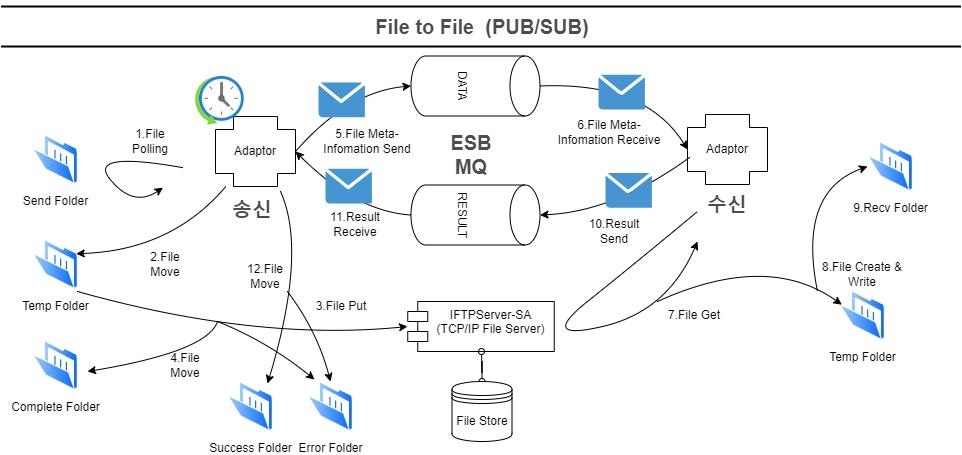

The diagram above was exported from draw.io. Its source (the exported page's mxGraphModel, read from the mxfile embedded in the PNG):
<mxGraphModel dx="1434" dy="836" grid="1" gridSize="10" guides="1" tooltips="1" connect="1" arrows="1" fold="1" page="1" pageScale="1" pageWidth="827" pageHeight="1169" math="0" shadow="0">
  <root>
    <mxCell id="0bUzeky-HbQQ6NsiuqXQ-0" />
    <mxCell id="0bUzeky-HbQQ6NsiuqXQ-1" parent="0bUzeky-HbQQ6NsiuqXQ-0" />
    <mxCell id="0bUzeky-HbQQ6NsiuqXQ-2" style="orthogonalLoop=1;jettySize=auto;html=1;curved=1;sourcePerimeterSpacing=5;targetPerimeterSpacing=5;movable=1;resizable=1;rotatable=1;deletable=1;editable=1;locked=0;connectable=1;shadow=0;exitX=1;exitY=0.5;exitDx=0;exitDy=0;exitPerimeter=0;entryX=0.5;entryY=1;entryDx=0;entryDy=0;entryPerimeter=0;" parent="0bUzeky-HbQQ6NsiuqXQ-1" source="0bUzeky-HbQQ6NsiuqXQ-6" target="0bUzeky-HbQQ6NsiuqXQ-5" edge="1">
      <mxGeometry relative="1" as="geometry">
        <Array as="points">
          <mxPoint x="450.5" y="130" />
        </Array>
        <mxPoint x="338" y="176" as="sourcePoint" />
        <mxPoint x="503.951" y="137" as="targetPoint" />
      </mxGeometry>
    </mxCell>
    <mxCell id="0bUzeky-HbQQ6NsiuqXQ-3" value="File to File&amp;nbsp; (PUB/SUB)" style="text;html=1;strokeColor=none;fillColor=none;align=center;verticalAlign=middle;whiteSpace=wrap;rounded=0;fontStyle=1;fontSize=20;fontColor=#4D4D4D;" parent="0bUzeky-HbQQ6NsiuqXQ-1" vertex="1">
      <mxGeometry x="189.5" y="50" width="790" height="30" as="geometry" />
    </mxCell>
    <mxCell id="0bUzeky-HbQQ6NsiuqXQ-4" value="" style="line;strokeWidth=2;html=1;fontSize=20;fontColor=#4D4D4D;" parent="0bUzeky-HbQQ6NsiuqXQ-1" vertex="1">
      <mxGeometry x="103.5" y="80" width="960" height="10" as="geometry" />
    </mxCell>
    <mxCell id="0bUzeky-HbQQ6NsiuqXQ-5" value="DATA" style="shape=cylinder3;whiteSpace=wrap;html=1;boundedLbl=1;backgroundOutline=1;size=15;rotation=90;" parent="0bUzeky-HbQQ6NsiuqXQ-1" vertex="1">
      <mxGeometry x="548" y="60" width="60" height="129" as="geometry" />
    </mxCell>
    <mxCell id="0bUzeky-HbQQ6NsiuqXQ-6" value="&lt;span style=&quot;color: rgb(0, 0, 0); font-family: Helvetica; font-size: 12px; font-style: normal; font-variant-ligatures: normal; font-variant-caps: normal; font-weight: 400; letter-spacing: normal; orphans: 2; text-align: center; text-indent: 0px; text-transform: none; widows: 2; word-spacing: 0px; -webkit-text-stroke-width: 0px; background-color: rgb(251, 251, 251); text-decoration-thickness: initial; text-decoration-style: initial; text-decoration-color: initial; float: none; display: inline !important;&quot;&gt;Adaptor&lt;/span&gt;" style="shape=cross;whiteSpace=wrap;html=1;size=0.6285714285714286;" parent="0bUzeky-HbQQ6NsiuqXQ-1" vertex="1">
      <mxGeometry x="318" y="155" width="80" height="70" as="geometry" />
    </mxCell>
    <mxCell id="0bUzeky-HbQQ6NsiuqXQ-7" value="" style="shadow=0;dashed=0;html=1;strokeColor=none;fillColor=#4495D1;labelPosition=center;verticalLabelPosition=bottom;verticalAlign=top;align=center;outlineConnect=0;shape=mxgraph.veeam.2d.letter;movable=1;resizable=1;rotatable=1;deletable=1;editable=1;locked=0;connectable=1;" parent="0bUzeky-HbQQ6NsiuqXQ-1" vertex="1">
      <mxGeometry x="421" y="121" width="46.4" height="34.8" as="geometry" />
    </mxCell>
    <mxCell id="0bUzeky-HbQQ6NsiuqXQ-8" value="" style="line;strokeWidth=2;html=1;fontSize=20;fontColor=#4D4D4D;" parent="0bUzeky-HbQQ6NsiuqXQ-1" vertex="1">
      <mxGeometry x="103.5" y="40" width="960" height="10" as="geometry" />
    </mxCell>
    <mxCell id="0bUzeky-HbQQ6NsiuqXQ-9" value="Adaptor" style="shape=cross;whiteSpace=wrap;html=1;size=0.6285714285714286;" parent="0bUzeky-HbQQ6NsiuqXQ-1" vertex="1">
      <mxGeometry x="790" y="153" width="80" height="70" as="geometry" />
    </mxCell>
    <mxCell id="0bUzeky-HbQQ6NsiuqXQ-10" style="orthogonalLoop=1;jettySize=auto;html=1;curved=1;sourcePerimeterSpacing=5;targetPerimeterSpacing=5;movable=1;resizable=1;rotatable=1;deletable=1;editable=1;locked=0;connectable=1;shadow=0;exitX=0.5;exitY=0;exitDx=0;exitDy=0;exitPerimeter=0;entryX=0;entryY=0.5;entryDx=0;entryDy=0;entryPerimeter=0;" parent="0bUzeky-HbQQ6NsiuqXQ-1" source="0bUzeky-HbQQ6NsiuqXQ-5" target="0bUzeky-HbQQ6NsiuqXQ-9" edge="1">
      <mxGeometry relative="1" as="geometry">
        <Array as="points">
          <mxPoint x="748" y="120" />
        </Array>
        <mxPoint x="648" y="157.5" as="sourcePoint" />
        <mxPoint x="813.951" y="118.5" as="targetPoint" />
      </mxGeometry>
    </mxCell>
    <mxCell id="0bUzeky-HbQQ6NsiuqXQ-11" value="" style="shadow=0;dashed=0;html=1;strokeColor=none;fillColor=#4495D1;labelPosition=center;verticalLabelPosition=bottom;verticalAlign=top;align=center;outlineConnect=0;shape=mxgraph.veeam.2d.letter;movable=1;resizable=1;rotatable=1;deletable=1;editable=1;locked=0;connectable=1;" parent="0bUzeky-HbQQ6NsiuqXQ-1" vertex="1">
      <mxGeometry x="701" y="113.19999999999999" width="46.4" height="34.8" as="geometry" />
    </mxCell>
    <mxCell id="0bUzeky-HbQQ6NsiuqXQ-12" value="&lt;div style=&quot;text-align: center;&quot;&gt;&lt;span style=&quot;background-color: initial; font-size: 20px;&quot;&gt;&lt;font color=&quot;#4d4d4d&quot;&gt;&lt;b&gt;송신&lt;/b&gt;&lt;/font&gt;&lt;/span&gt;&lt;/div&gt;" style="text;whiteSpace=wrap;html=1;" parent="0bUzeky-HbQQ6NsiuqXQ-1" vertex="1">
      <mxGeometry x="333" y="230" width="50" height="30" as="geometry" />
    </mxCell>
    <mxCell id="0bUzeky-HbQQ6NsiuqXQ-13" value="&lt;div style=&quot;text-align: center;&quot;&gt;&lt;span style=&quot;background-color: initial; font-size: 20px;&quot;&gt;&lt;font color=&quot;#4d4d4d&quot;&gt;&lt;b&gt;수신&lt;/b&gt;&lt;/font&gt;&lt;/span&gt;&lt;/div&gt;" style="text;whiteSpace=wrap;html=1;" parent="0bUzeky-HbQQ6NsiuqXQ-1" vertex="1">
      <mxGeometry x="808" y="225" width="55" height="40" as="geometry" />
    </mxCell>
    <mxCell id="0bUzeky-HbQQ6NsiuqXQ-16" value="" style="image;aspect=fixed;html=1;points=[];align=center;fontSize=12;image=img/lib/azure2/general/Scheduler.svg;" parent="0bUzeky-HbQQ6NsiuqXQ-1" vertex="1">
      <mxGeometry x="298" y="115" width="48.8" height="48.8" as="geometry" />
    </mxCell>
    <mxCell id="0bUzeky-HbQQ6NsiuqXQ-17" value="" style="curved=1;endArrow=classic;html=1;rounded=0;" parent="0bUzeky-HbQQ6NsiuqXQ-1" edge="1">
      <mxGeometry width="50" height="50" relative="1" as="geometry">
        <mxPoint x="285.5" y="206.2" as="sourcePoint" />
        <mxPoint x="265.5" y="226.2" as="targetPoint" />
        <Array as="points">
          <mxPoint x="189.5" y="189.2" />
          <mxPoint x="235.5" y="246.2" />
        </Array>
      </mxGeometry>
    </mxCell>
    <mxCell id="0bUzeky-HbQQ6NsiuqXQ-18" value="1.File Polling" style="text;html=1;strokeColor=none;fillColor=none;align=center;verticalAlign=middle;whiteSpace=wrap;rounded=0;" parent="0bUzeky-HbQQ6NsiuqXQ-1" vertex="1">
      <mxGeometry x="223" y="165.2" width="60" height="30" as="geometry" />
    </mxCell>
    <mxCell id="0bUzeky-HbQQ6NsiuqXQ-20" value="5.File Meta-Infomation Send" style="text;html=1;strokeColor=none;fillColor=none;align=center;verticalAlign=middle;whiteSpace=wrap;rounded=0;" parent="0bUzeky-HbQQ6NsiuqXQ-1" vertex="1">
      <mxGeometry x="420" y="159" width="100" height="41" as="geometry" />
    </mxCell>
    <mxCell id="0bUzeky-HbQQ6NsiuqXQ-21" value="RESULT" style="shape=cylinder3;whiteSpace=wrap;html=1;boundedLbl=1;backgroundOutline=1;size=15;rotation=90;" parent="0bUzeky-HbQQ6NsiuqXQ-1" vertex="1">
      <mxGeometry x="548" y="189" width="60" height="129" as="geometry" />
    </mxCell>
    <mxCell id="0bUzeky-HbQQ6NsiuqXQ-22" value="6.File Meta-Infomation&amp;nbsp;Receive" style="text;html=1;strokeColor=none;fillColor=none;align=center;verticalAlign=middle;whiteSpace=wrap;rounded=0;" parent="0bUzeky-HbQQ6NsiuqXQ-1" vertex="1">
      <mxGeometry x="668.6" y="155.8" width="85.8" height="30" as="geometry" />
    </mxCell>
    <mxCell id="0bUzeky-HbQQ6NsiuqXQ-25" value="" style="curved=1;endArrow=classic;html=1;rounded=0;entryX=0.5;entryY=0;entryDx=0;entryDy=0;entryPerimeter=0;exitX=0.025;exitY=0.614;exitDx=0;exitDy=0;exitPerimeter=0;" parent="0bUzeky-HbQQ6NsiuqXQ-1" source="0bUzeky-HbQQ6NsiuqXQ-9" target="0bUzeky-HbQQ6NsiuqXQ-21" edge="1">
      <mxGeometry width="50" height="50" relative="1" as="geometry">
        <mxPoint x="568" y="450" as="sourcePoint" />
        <mxPoint x="618" y="400" as="targetPoint" />
        <Array as="points">
          <mxPoint x="718" y="250" />
        </Array>
      </mxGeometry>
    </mxCell>
    <mxCell id="0bUzeky-HbQQ6NsiuqXQ-26" value="" style="curved=1;endArrow=classic;html=1;rounded=0;entryX=1;entryY=0.5;entryDx=0;entryDy=0;entryPerimeter=0;exitX=0.5;exitY=1;exitDx=0;exitDy=0;exitPerimeter=0;" parent="0bUzeky-HbQQ6NsiuqXQ-1" source="0bUzeky-HbQQ6NsiuqXQ-21" target="0bUzeky-HbQQ6NsiuqXQ-6" edge="1">
      <mxGeometry width="50" height="50" relative="1" as="geometry">
        <mxPoint x="506.5" y="223.02" as="sourcePoint" />
        <mxPoint x="357.5" y="249.02" as="targetPoint" />
        <Array as="points">
          <mxPoint x="458" y="250" />
        </Array>
      </mxGeometry>
    </mxCell>
    <mxCell id="0bUzeky-HbQQ6NsiuqXQ-27" value="10.Result Send" style="text;html=1;strokeColor=none;fillColor=none;align=center;verticalAlign=middle;whiteSpace=wrap;rounded=0;" parent="0bUzeky-HbQQ6NsiuqXQ-1" vertex="1">
      <mxGeometry x="687.4" y="255" width="60" height="30" as="geometry" />
    </mxCell>
    <mxCell id="0bUzeky-HbQQ6NsiuqXQ-28" value="11.Result Receive" style="text;html=1;strokeColor=none;fillColor=none;align=center;verticalAlign=middle;whiteSpace=wrap;rounded=0;" parent="0bUzeky-HbQQ6NsiuqXQ-1" vertex="1">
      <mxGeometry x="428" y="248" width="60" height="30" as="geometry" />
    </mxCell>
    <mxCell id="0bUzeky-HbQQ6NsiuqXQ-29" value="&lt;div style=&quot;text-align: center;&quot;&gt;&lt;font color=&quot;#4d4d4d&quot;&gt;&lt;span style=&quot;font-size: 20px;&quot;&gt;&lt;b&gt;ESB MQ&lt;/b&gt;&lt;/span&gt;&lt;/font&gt;&lt;/div&gt;" style="text;whiteSpace=wrap;html=1;" parent="0bUzeky-HbQQ6NsiuqXQ-1" vertex="1">
      <mxGeometry x="548" y="162.8" width="50" height="30" as="geometry" />
    </mxCell>
    <mxCell id="0bUzeky-HbQQ6NsiuqXQ-30" value="" style="shadow=0;dashed=0;html=1;strokeColor=none;fillColor=#4495D1;labelPosition=center;verticalLabelPosition=bottom;verticalAlign=top;align=center;outlineConnect=0;shape=mxgraph.veeam.2d.letter;movable=1;resizable=1;rotatable=1;deletable=1;editable=1;locked=0;connectable=1;" parent="0bUzeky-HbQQ6NsiuqXQ-1" vertex="1">
      <mxGeometry x="428" y="207.2" width="46.4" height="34.8" as="geometry" />
    </mxCell>
    <mxCell id="0bUzeky-HbQQ6NsiuqXQ-31" value="" style="shadow=0;dashed=0;html=1;strokeColor=none;fillColor=#4495D1;labelPosition=center;verticalLabelPosition=bottom;verticalAlign=top;align=center;outlineConnect=0;shape=mxgraph.veeam.2d.letter;movable=1;resizable=1;rotatable=1;deletable=1;editable=1;locked=0;connectable=1;" parent="0bUzeky-HbQQ6NsiuqXQ-1" vertex="1">
      <mxGeometry x="708" y="211.39999999999998" width="46.4" height="34.8" as="geometry" />
    </mxCell>
    <mxCell id="0bUzeky-HbQQ6NsiuqXQ-32" value="IFTPServer-SA&lt;br&gt;(TCP/IP File Server)" style="shape=module;align=left;spacingLeft=20;align=center;verticalAlign=top;whiteSpace=wrap;html=1;" parent="0bUzeky-HbQQ6NsiuqXQ-1" vertex="1">
      <mxGeometry x="510.25" y="340" width="146.5" height="50" as="geometry" />
    </mxCell>
    <mxCell id="0bUzeky-HbQQ6NsiuqXQ-34" value="3.File Put" style="text;html=1;strokeColor=none;fillColor=none;align=center;verticalAlign=middle;whiteSpace=wrap;rounded=0;" parent="0bUzeky-HbQQ6NsiuqXQ-1" vertex="1">
      <mxGeometry x="414.4" y="330" width="60" height="30" as="geometry" />
    </mxCell>
    <mxCell id="0bUzeky-HbQQ6NsiuqXQ-35" value="7.File Get" style="text;html=1;strokeColor=none;fillColor=none;align=center;verticalAlign=middle;whiteSpace=wrap;rounded=0;" parent="0bUzeky-HbQQ6NsiuqXQ-1" vertex="1">
      <mxGeometry x="767.0000000000001" y="339" width="60" height="30" as="geometry" />
    </mxCell>
    <mxCell id="0bUzeky-HbQQ6NsiuqXQ-36" value="" style="curved=1;endArrow=classic;html=1;rounded=0;" parent="0bUzeky-HbQQ6NsiuqXQ-1" edge="1">
      <mxGeometry width="50" height="50" relative="1" as="geometry">
        <mxPoint x="800" y="250" as="sourcePoint" />
        <mxPoint x="800" y="280" as="targetPoint" />
        <Array as="points">
          <mxPoint x="740" y="300" />
          <mxPoint x="640" y="380" />
          <mxPoint x="770" y="350" />
        </Array>
      </mxGeometry>
    </mxCell>
    <mxCell id="0bUzeky-HbQQ6NsiuqXQ-37" value="Temp Folder" style="image;aspect=fixed;perimeter=ellipsePerimeter;html=1;align=center;shadow=0;dashed=0;spacingTop=3;image=img/lib/active_directory/folder_open.svg;" parent="0bUzeky-HbQQ6NsiuqXQ-1" vertex="1">
      <mxGeometry x="135" y="278" width="46" height="50" as="geometry" />
    </mxCell>
    <mxCell id="0bUzeky-HbQQ6NsiuqXQ-38" value="" style="curved=1;endArrow=classic;html=1;rounded=0;entryX=1;entryY=0.25;entryDx=0;entryDy=0;" parent="0bUzeky-HbQQ6NsiuqXQ-1" source="0bUzeky-HbQQ6NsiuqXQ-6" target="0bUzeky-HbQQ6NsiuqXQ-37" edge="1">
      <mxGeometry width="50" height="50" relative="1" as="geometry">
        <mxPoint x="312" y="179" as="sourcePoint" />
        <mxPoint x="474" y="324" as="targetPoint" />
        <Array as="points">
          <mxPoint x="274" y="289" />
        </Array>
      </mxGeometry>
    </mxCell>
    <mxCell id="0bUzeky-HbQQ6NsiuqXQ-40" value="Temp Folder" style="image;aspect=fixed;perimeter=ellipsePerimeter;html=1;align=center;shadow=0;dashed=0;spacingTop=3;image=img/lib/active_directory/folder_open.svg;" parent="0bUzeky-HbQQ6NsiuqXQ-1" vertex="1">
      <mxGeometry x="942" y="329" width="46" height="50" as="geometry" />
    </mxCell>
    <mxCell id="0bUzeky-HbQQ6NsiuqXQ-41" value="" style="curved=1;endArrow=classic;html=1;rounded=0;entryX=0;entryY=0.25;entryDx=0;entryDy=0;" parent="0bUzeky-HbQQ6NsiuqXQ-1" target="0bUzeky-HbQQ6NsiuqXQ-40" edge="1">
      <mxGeometry width="50" height="50" relative="1" as="geometry">
        <mxPoint x="760" y="340" as="sourcePoint" />
        <mxPoint x="970" y="380" as="targetPoint" />
        <Array as="points">
          <mxPoint x="870" y="290" />
        </Array>
      </mxGeometry>
    </mxCell>
    <mxCell id="0bUzeky-HbQQ6NsiuqXQ-42" value="8.File Create &amp;amp; Write" style="text;html=1;strokeColor=none;fillColor=none;align=center;verticalAlign=middle;whiteSpace=wrap;rounded=0;" parent="0bUzeky-HbQQ6NsiuqXQ-1" vertex="1">
      <mxGeometry x="920" y="298" width="90" height="30" as="geometry" />
    </mxCell>
    <mxCell id="ByAHbr-0yvA44ks9y_VP-0" value="Send Folder" style="image;aspect=fixed;perimeter=ellipsePerimeter;html=1;align=center;shadow=0;dashed=0;spacingTop=3;image=img/lib/active_directory/folder_open.svg;" parent="0bUzeky-HbQQ6NsiuqXQ-1" vertex="1">
      <mxGeometry x="135" y="173" width="46" height="50" as="geometry" />
    </mxCell>
    <mxCell id="ByAHbr-0yvA44ks9y_VP-2" value="2.File Move" style="text;html=1;strokeColor=none;fillColor=none;align=center;verticalAlign=middle;whiteSpace=wrap;rounded=0;" parent="0bUzeky-HbQQ6NsiuqXQ-1" vertex="1">
      <mxGeometry x="238" y="288" width="60" height="30" as="geometry" />
    </mxCell>
    <mxCell id="tucW03Gq-3mwmI9b3wRj-0" value="Complete Folder" style="image;aspect=fixed;perimeter=ellipsePerimeter;html=1;align=center;shadow=0;dashed=0;spacingTop=3;image=img/lib/active_directory/folder_open.svg;" parent="0bUzeky-HbQQ6NsiuqXQ-1" vertex="1">
      <mxGeometry x="135" y="379" width="46" height="50" as="geometry" />
    </mxCell>
    <mxCell id="xesKD6Qo9wJogzRXI6LE-0" value="Success Folder" style="image;aspect=fixed;perimeter=ellipsePerimeter;html=1;align=center;shadow=0;dashed=0;spacingTop=3;image=img/lib/active_directory/folder_open.svg;" parent="0bUzeky-HbQQ6NsiuqXQ-1" vertex="1">
      <mxGeometry x="330" y="420" width="46" height="50" as="geometry" />
    </mxCell>
    <mxCell id="xesKD6Qo9wJogzRXI6LE-1" value="Error Folder" style="image;aspect=fixed;perimeter=ellipsePerimeter;html=1;align=center;shadow=0;dashed=0;spacingTop=3;image=img/lib/active_directory/folder_open.svg;" parent="0bUzeky-HbQQ6NsiuqXQ-1" vertex="1">
      <mxGeometry x="410" y="420" width="46" height="50" as="geometry" />
    </mxCell>
    <mxCell id="bAVTYDpiu-vm68FkYpaE-0" value="" style="curved=1;endArrow=classic;html=1;rounded=0;" parent="0bUzeky-HbQQ6NsiuqXQ-1" edge="1">
      <mxGeometry width="50" height="50" relative="1" as="geometry">
        <mxPoint x="180" y="330" as="sourcePoint" />
        <mxPoint x="510" y="365" as="targetPoint" />
        <Array as="points">
          <mxPoint x="358" y="380" />
        </Array>
      </mxGeometry>
    </mxCell>
    <mxCell id="bAVTYDpiu-vm68FkYpaE-1" value="" style="curved=1;endArrow=classic;html=1;rounded=0;" parent="0bUzeky-HbQQ6NsiuqXQ-1" edge="1">
      <mxGeometry width="50" height="50" relative="1" as="geometry">
        <mxPoint x="320" y="360" as="sourcePoint" />
        <mxPoint x="190" y="410" as="targetPoint" />
        <Array as="points">
          <mxPoint x="310" y="390" />
        </Array>
      </mxGeometry>
    </mxCell>
    <mxCell id="bAVTYDpiu-vm68FkYpaE-2" value="" style="curved=1;endArrow=classic;html=1;rounded=0;entryX=0.157;entryY=-0.037;entryDx=0;entryDy=0;entryPerimeter=0;" parent="0bUzeky-HbQQ6NsiuqXQ-1" edge="1">
      <mxGeometry width="50" height="50" relative="1" as="geometry">
        <mxPoint x="320" y="360" as="sourcePoint" />
        <mxPoint x="417" y="418" as="targetPoint" />
        <Array as="points">
          <mxPoint x="370" y="380" />
        </Array>
      </mxGeometry>
    </mxCell>
    <mxCell id="EOcqSR2vuBP1YMkxlF87-0" value="4.File Move" style="text;html=1;strokeColor=none;fillColor=none;align=center;verticalAlign=middle;whiteSpace=wrap;rounded=0;" parent="0bUzeky-HbQQ6NsiuqXQ-1" vertex="1">
      <mxGeometry x="258" y="389" width="60" height="30" as="geometry" />
    </mxCell>
    <mxCell id="reK6SSetOCSmKHeFd_oQ-0" value="" style="edgeStyle=orthogonalEdgeStyle;rounded=0;orthogonalLoop=1;jettySize=auto;html=1;endArrow=oval;endFill=0;startArrow=oval;startFill=0;" parent="0bUzeky-HbQQ6NsiuqXQ-1" target="reK6SSetOCSmKHeFd_oQ-1" edge="1">
      <mxGeometry relative="1" as="geometry">
        <mxPoint x="584" y="390" as="sourcePoint" />
      </mxGeometry>
    </mxCell>
    <mxCell id="reK6SSetOCSmKHeFd_oQ-1" value="File Store" style="shape=datastore;whiteSpace=wrap;html=1;" parent="0bUzeky-HbQQ6NsiuqXQ-1" vertex="1">
      <mxGeometry x="554.5" y="420" width="60" height="60" as="geometry" />
    </mxCell>
    <mxCell id="1HF_kSfytOkgHFwzD0Qx-0" value="9.Recv Folder" style="image;aspect=fixed;perimeter=ellipsePerimeter;html=1;align=center;shadow=0;dashed=0;spacingTop=3;image=img/lib/active_directory/folder_open.svg;" parent="0bUzeky-HbQQ6NsiuqXQ-1" vertex="1">
      <mxGeometry x="970" y="180" width="46" height="50" as="geometry" />
    </mxCell>
    <mxCell id="1HF_kSfytOkgHFwzD0Qx-2" value="" style="curved=1;endArrow=classic;html=1;rounded=0;entryX=0;entryY=0.5;entryDx=0;entryDy=0;" parent="0bUzeky-HbQQ6NsiuqXQ-1" target="1HF_kSfytOkgHFwzD0Qx-0" edge="1">
      <mxGeometry width="50" height="50" relative="1" as="geometry">
        <mxPoint x="920" y="330" as="sourcePoint" />
        <mxPoint x="1000" y="249" as="targetPoint" />
        <Array as="points">
          <mxPoint x="900" y="230" />
        </Array>
      </mxGeometry>
    </mxCell>
    <mxCell id="697N27k24osttdrOuuyn-0" value="" style="curved=1;endArrow=classic;html=1;rounded=0;exitX=1;exitY=0;exitDx=0;exitDy=0;entryX=0.876;entryY=0.032;entryDx=0;entryDy=0;entryPerimeter=0;" parent="0bUzeky-HbQQ6NsiuqXQ-1" edge="1">
      <mxGeometry width="50" height="50" relative="1" as="geometry">
        <mxPoint x="383" y="230" as="sourcePoint" />
        <mxPoint x="370" y="422" as="targetPoint" />
        <Array as="points">
          <mxPoint x="410" y="290" />
        </Array>
      </mxGeometry>
    </mxCell>
    <mxCell id="697N27k24osttdrOuuyn-1" value="" style="curved=1;endArrow=classic;html=1;rounded=0;entryX=0.5;entryY=0;entryDx=0;entryDy=0;" parent="0bUzeky-HbQQ6NsiuqXQ-1" edge="1">
      <mxGeometry width="50" height="50" relative="1" as="geometry">
        <mxPoint x="390" y="330" as="sourcePoint" />
        <mxPoint x="433" y="420" as="targetPoint" />
        <Array as="points">
          <mxPoint x="420" y="370" />
        </Array>
      </mxGeometry>
    </mxCell>
    <mxCell id="697N27k24osttdrOuuyn-2" value="12.File Move" style="text;html=1;strokeColor=none;fillColor=none;align=center;verticalAlign=middle;whiteSpace=wrap;rounded=0;" parent="0bUzeky-HbQQ6NsiuqXQ-1" vertex="1">
      <mxGeometry x="338" y="300" width="60" height="30" as="geometry" />
    </mxCell>
  </root>
</mxGraphModel>